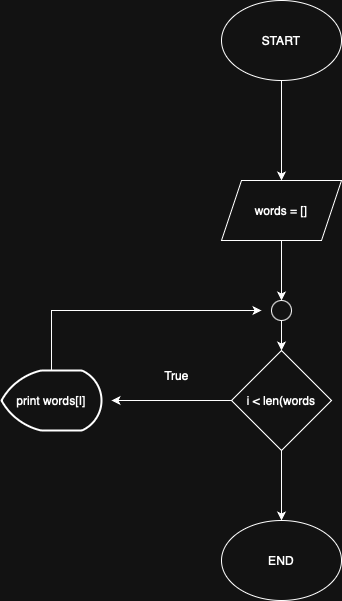

The diagram above was exported from draw.io. Its source (the exported page's mxGraphModel, read from the mxfile embedded in the PNG):
<mxGraphModel dx="2013" dy="836" grid="1" gridSize="10" guides="1" tooltips="1" connect="1" arrows="1" fold="1" page="1" pageScale="1" pageWidth="827" pageHeight="1169" math="0" shadow="0">
  <root>
    <mxCell id="0" />
    <mxCell id="1" parent="0" />
    <mxCell id="Zqh5-t-63-4ukM7eZIXJ-3" value="" style="edgeStyle=orthogonalEdgeStyle;rounded=0;orthogonalLoop=1;jettySize=auto;html=1;" parent="1" source="HPwpLh6KKD_884cppFAu-12" target="Zqh5-t-63-4ukM7eZIXJ-2" edge="1">
      <mxGeometry relative="1" as="geometry" />
    </mxCell>
    <mxCell id="HPwpLh6KKD_884cppFAu-12" value="START" style="ellipse;whiteSpace=wrap;html=1;" parent="1" vertex="1">
      <mxGeometry x="-60" y="100" width="120" height="80" as="geometry" />
    </mxCell>
    <mxCell id="HPwpLh6KKD_884cppFAu-13" value="END" style="ellipse;whiteSpace=wrap;html=1;" parent="1" vertex="1">
      <mxGeometry x="-60" y="620" width="120" height="80" as="geometry" />
    </mxCell>
    <mxCell id="Zqh5-t-63-4ukM7eZIXJ-5" value="" style="edgeStyle=orthogonalEdgeStyle;rounded=0;orthogonalLoop=1;jettySize=auto;html=1;" parent="1" source="Zqh5-t-63-4ukM7eZIXJ-2" target="Zqh5-t-63-4ukM7eZIXJ-4" edge="1">
      <mxGeometry relative="1" as="geometry" />
    </mxCell>
    <mxCell id="Zqh5-t-63-4ukM7eZIXJ-2" value="words = []" style="shape=parallelogram;perimeter=parallelogramPerimeter;whiteSpace=wrap;html=1;fixedSize=1;" parent="1" vertex="1">
      <mxGeometry x="-60" y="280" width="120" height="60" as="geometry" />
    </mxCell>
    <mxCell id="Zqh5-t-63-4ukM7eZIXJ-19" value="" style="edgeStyle=orthogonalEdgeStyle;rounded=0;orthogonalLoop=1;jettySize=auto;html=1;" parent="1" source="Zqh5-t-63-4ukM7eZIXJ-4" target="Zqh5-t-63-4ukM7eZIXJ-6" edge="1">
      <mxGeometry relative="1" as="geometry" />
    </mxCell>
    <mxCell id="Zqh5-t-63-4ukM7eZIXJ-4" value="" style="ellipse;whiteSpace=wrap;html=1;aspect=fixed;" parent="1" vertex="1">
      <mxGeometry x="-10" y="400" width="20" height="20" as="geometry" />
    </mxCell>
    <mxCell id="Zqh5-t-63-4ukM7eZIXJ-10" value="" style="edgeStyle=orthogonalEdgeStyle;rounded=0;orthogonalLoop=1;jettySize=auto;html=1;" parent="1" source="Zqh5-t-63-4ukM7eZIXJ-6" edge="1">
      <mxGeometry relative="1" as="geometry">
        <mxPoint x="-170" y="500" as="targetPoint" />
      </mxGeometry>
    </mxCell>
    <mxCell id="Zqh5-t-63-4ukM7eZIXJ-6" value="i &amp;lt; len(words" style="rhombus;whiteSpace=wrap;html=1;" parent="1" vertex="1">
      <mxGeometry x="-50" y="450" width="100" height="100" as="geometry" />
    </mxCell>
    <mxCell id="Zqh5-t-63-4ukM7eZIXJ-18" value="" style="edgeStyle=orthogonalEdgeStyle;rounded=0;orthogonalLoop=1;jettySize=auto;html=1;" parent="1" edge="1" source="Zqh5-t-63-4ukM7eZIXJ-6">
      <mxGeometry relative="1" as="geometry">
        <mxPoint y="680" as="sourcePoint" />
        <mxPoint y="620" as="targetPoint" />
      </mxGeometry>
    </mxCell>
    <mxCell id="Zqh5-t-63-4ukM7eZIXJ-17" style="edgeStyle=orthogonalEdgeStyle;rounded=0;orthogonalLoop=1;jettySize=auto;html=1;exitX=0.5;exitY=0;exitDx=0;exitDy=0;exitPerimeter=0;" parent="1" source="Zqh5-t-63-4ukM7eZIXJ-25" edge="1">
      <mxGeometry relative="1" as="geometry">
        <mxPoint x="-20" y="410" as="targetPoint" />
        <mxPoint x="-230" y="410" as="sourcePoint" />
        <Array as="points">
          <mxPoint x="-230" y="470" />
          <mxPoint x="-230" y="410" />
        </Array>
      </mxGeometry>
    </mxCell>
    <mxCell id="Zqh5-t-63-4ukM7eZIXJ-23" value="True" style="text;html=1;align=center;verticalAlign=middle;resizable=0;points=[];autosize=1;strokeColor=none;fillColor=none;" parent="1" vertex="1">
      <mxGeometry x="-130" y="460" width="50" height="30" as="geometry" />
    </mxCell>
    <mxCell id="Zqh5-t-63-4ukM7eZIXJ-25" value="print words[I]" style="strokeWidth=2;html=1;shape=mxgraph.flowchart.display;whiteSpace=wrap;" parent="1" vertex="1">
      <mxGeometry x="-280" y="470" width="100" height="60" as="geometry" />
    </mxCell>
  </root>
</mxGraphModel>